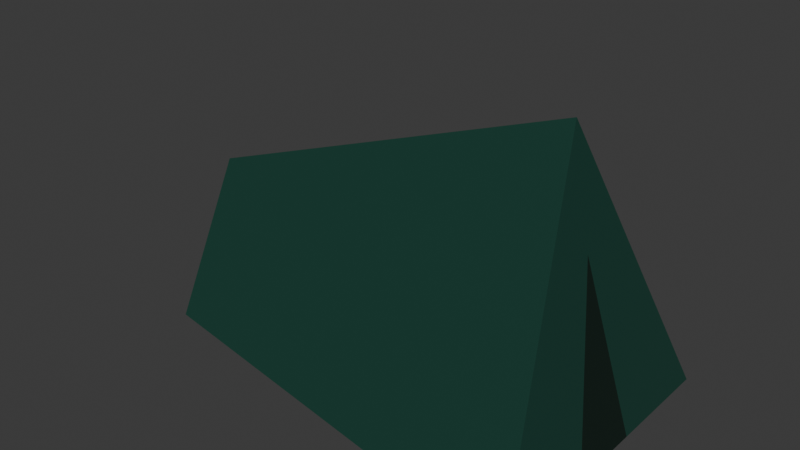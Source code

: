 # Source: campsite.blend  (saved by Blender 4.1.24; exported with 4.5.12 LTS)
import bpy
from mathutils import Matrix  # noqa: F401  (used for matrix-valued properties, if any)

bpy.ops.wm.read_factory_settings(use_empty=True)
scene = bpy.context.scene
scene.name = 'Scene'

# ---- collections
col_collection = bpy.data.collections.new('Collection'); scene.collection.children.link(col_collection)

# ---- materials (node trees are filled in below, after node groups)
mat_tent = bpy.data.materials.new('Tent')
mat_tent.alpha_threshold = 0.0
mat_tent.use_transparent_shadow = False
mat_tent.roughness = 0.5
mat_tent.line_color = (0.0, 0.0, 0.0, 1.0)
mat_door = bpy.data.materials.new('Door')
mat_door.use_transparent_shadow = False
mat_base = bpy.data.materials.new('Base')
mat_base.use_transparent_shadow = False
mat_log = bpy.data.materials.new('Log')
mat_log.use_transparent_shadow = False

# ---- material node trees
mat_tent.use_nodes = True; mat_tent.node_tree.nodes.clear()
_N = mat_tent.node_tree.nodes; _L = mat_tent.node_tree.links
n0 = _N.new('ShaderNodeOutputMaterial'); n0.name = 'Material Output'; n0.location = (300, 300)
n1 = _N.new('ShaderNodeBsdfPrincipled'); n1.name = 'Principled BSDF'; n1.location = (10, 300)
n1.inputs[0].default_value = (0.009537, 0.05412, 0.03838, 1.0)
n1.inputs[3].default_value = 1.45
_L.new(n1.outputs[0], n0.inputs[0])
n0.is_active_output = True
mat_door.use_nodes = True; mat_door.node_tree.nodes.clear()
_N = mat_door.node_tree.nodes; _L = mat_door.node_tree.links
n0 = _N.new('ShaderNodeBsdfPrincipled'); n0.name = 'Principled BSDF'; n0.location = (10, 300)
n0.inputs[0].default_value = (0.003729, 0.01517, 0.009779, 1.0)
n1 = _N.new('ShaderNodeOutputMaterial'); n1.name = 'Material Output'; n1.location = (300, 300)
_L.new(n0.outputs[0], n1.inputs[0])
n1.is_active_output = True
mat_base.use_nodes = True; mat_base.node_tree.nodes.clear()
_N = mat_base.node_tree.nodes; _L = mat_base.node_tree.links
n0 = _N.new('ShaderNodeBsdfPrincipled'); n0.name = 'Principled BSDF'; n0.location = (10, 300)
n0.inputs[0].default_value = (0.02624, 0.02624, 0.02624, 1.0)
n1 = _N.new('ShaderNodeOutputMaterial'); n1.name = 'Material Output'; n1.location = (300, 300)
_L.new(n0.outputs[0], n1.inputs[0])
n1.is_active_output = True
mat_log.use_nodes = True; mat_log.node_tree.nodes.clear()
_N = mat_log.node_tree.nodes; _L = mat_log.node_tree.links
n0 = _N.new('ShaderNodeBsdfPrincipled'); n0.name = 'Principled BSDF'; n0.location = (10, 300)
n0.inputs[0].default_value = (0.05224, 0.01609, 0.003645, 1.0)
n1 = _N.new('ShaderNodeOutputMaterial'); n1.name = 'Material Output'; n1.location = (300, 300)
_L.new(n0.outputs[0], n1.inputs[0])
n1.is_active_output = True

# ---- world
world_world = bpy.data.worlds.new('World'); scene.world = world_world
world_world.use_nodes = True; world_world.node_tree.nodes.clear()
_N = world_world.node_tree.nodes; _L = world_world.node_tree.links
n0 = _N.new('ShaderNodeOutputWorld'); n0.name = 'World Output'; n0.location = (300, 300)
n1 = _N.new('ShaderNodeBackground'); n1.name = 'Background'; n1.location = (10, 300)
n1.inputs[0].default_value = (0.05088, 0.05088, 0.05088, 1.0)
_L.new(n1.outputs[0], n0.inputs[0])
n0.is_active_output = True
world_world.color = (0.05088, 0.05088, 0.05088)
world_world.use_sun_shadow = False
world_world.sun_shadow_jitter_overblur = 0.0

# ---- meshes
me_cube = bpy.data.meshes.new('Cube')
me_cube.from_pydata([(3.264, 0.0, 9.848), (5.0, 5.0, 0.0), (5.0, -5.0, 0.0), (-10.0, 2.5, 0.0), (4.132, 2.5, 4.924), (-10.0, -2.5, 0.0), (-10.0, 0.0, 5.0), (5.0, 0.0, 0.0), (4.132, -2.5, 4.924), (-10.0, 1.25, 2.5), (-10.0, 0.0, 0.0), (-10.0, -1.25, 2.5), (4.566, 3.75, 2.462), (5.0, 1.25, 0.0), (4.566, -3.75, 2.462), (5.0, -1.25, 0.0), (4.457, -0.625, 3.078), (4.457, 0.625, 3.078), (3.915, 0.0, 6.155), (-3.368, 0.0, 7.424), (-2.934, 1.875, 3.712), (-2.5, 3.75, 0.0), (-2.934, -1.875, 3.712), (-2.5, -3.75, 0.0)], [], [(11, 10, 5), (10, 7, 15, 2, 23, 5), (8, 14, 16, 18), (20, 19, 0, 4), (14, 22, 23), (7, 16, 15), (7, 17, 16), (0, 18, 4), (10, 11, 9), (3, 21, 1, 13, 7, 10), (9, 11, 6), (3, 10, 9), (1, 21, 12), (22, 19, 6, 11), (0, 8, 18), (16, 17, 18), (15, 16, 14, 2), (12, 17, 13, 1), (13, 17, 7), (4, 12, 20), (20, 12, 21), (21, 3, 9, 20), (22, 11, 5, 23), (12, 4, 18, 17), (8, 0, 19, 22), (9, 6, 19, 20), (14, 8, 22), (23, 2, 14)])
me_cube.polygons.foreach_set('material_index', [0, 0, 0, 0, 0, 1, 1, 0, 0, 0, 0, 0, 0, 0, 0, 1, 0, 0, 1, 0, 0, 0, 0, 0, 0, 0, 0, 0])
_uv = me_cube.uv_layers.new(name='UVMap')
_uv.uv.foreach_set('vector', [0.5, 0.875, 0.25, 0.625, 0.375, 0.875, 0.25, 0.625, 0.375, 0.625, 0.375, 0.6875, 0.375, 0.75, 0.3125, 0.75, 0.25, 0.75, 0.5, 0.75, 0.4375, 0.75, 0.4375, 0.6875, 0.5, 0.6875, 0.5, 0.4375, 0.625, 0.4375, 0.625, 0.5, 0.5, 0.5, 0.0, 0.0, 0.5, 0.8125, 0.3125, 0.75, 0.375, 0.625, 0.4375, 0.6875, 0.375, 0.6875, 0.375, 0.625, 0.4375, 0.625, 0.4375, 0.6875, 0.625, 0.75, 0.5, 0.6875, 0.5, 0.625, 0.25, 0.625, 0.5, 0.875, 0.5, 0.375, 0.25, 0.5, 0.3125, 0.5, 0.375, 0.5, 0.375, 0.5625, 0.375, 0.625, 0.25, 0.625, 0.5, 0.375, 0.5, 0.875, 0.625, 0.875, 0.25, 0.5, 0.25, 0.625, 0.5, 0.375, 0.375, 0.5, 0.3125, 0.5, 0.0, 0.0, 0.5, 0.8125, 0.625, 0.8125, 0.625, 0.875, 0.5, 0.875, 0.625, 0.75, 0.5, 0.75, 0.5, 0.6875, 0.4375, 0.6875, 0.4375, 0.625, 0.5, 0.6875, 0.375, 0.6875, 0.4375, 0.6875, 0.4375, 0.75, 0.375, 0.75, 0.4375, 0.5625, 0.4375, 0.625, 0.375, 0.5625, 0.375, 0.5, 0.375, 0.5625, 0.4375, 0.625, 0.375, 0.625, 0.5, 0.625, 0.4375, 0.5625, 0.5, 0.4375, 0.5, 0.4375, 0.0, 0.0, 0.3125, 0.5, 0.3125, 0.5, 0.25, 0.5, 0.5, 0.375, 0.5, 0.4375, 0.5, 0.8125, 0.5, 0.875, 0.25, 0.75, 0.3125, 0.75, 0.4375, 0.5625, 0.5, 0.625, 0.5, 0.6875, 0.4375, 0.625, 0.5, 0.75, 0.625, 0.75, 0.625, 0.8125, 0.5, 0.8125, 0.5, 0.375, 0.625, 0.375, 0.625, 0.4375, 0.5, 0.4375, 0.0, 0.0, 0.5, 0.75, 0.5, 0.8125, 0.3125, 0.75, 0.375, 0.75, 0.0, 0.0])
me_cube.materials.append(mat_tent)
me_cube.materials.append(mat_door)
me_cube.use_mirror_y = True
me_cube.use_mirror_vertex_groups = False
me_cube.update()
me_cube_001 = bpy.data.meshes.new('Cube.001')
me_cube_001.from_pydata([(-1.5, -1.5, 0.0), (-1.0, -1.0, 0.5), (-1.5, 1.5, 0.0), (-1.0, 1.0, 0.5), (1.5, -1.5, 0.0), (1.0, -1.0, 0.5), (1.5, 1.5, 0.0), (1.0, 1.0, 0.5)], [], [(0, 1, 3, 2), (2, 3, 7, 6), (6, 7, 5, 4), (4, 5, 1, 0), (2, 6, 4, 0), (7, 3, 1, 5)])
_uv = me_cube_001.uv_layers.new(name='UVMap')
_uv.uv.foreach_set('vector', [0.375, 0.0, 0.625, 0.0, 0.625, 0.25, 0.375, 0.25, 0.375, 0.25, 0.625, 0.25, 0.625, 0.5, 0.375, 0.5, 0.375, 0.5, 0.625, 0.5, 0.625, 0.75, 0.375, 0.75, 0.375, 0.75, 0.625, 0.75, 0.625, 1.0, 0.375, 1.0, 0.125, 0.5, 0.375, 0.5, 0.375, 0.75, 0.125, 0.75, 0.625, 0.5, 0.875, 0.5, 0.875, 0.75, 0.625, 0.75])
me_cube_001.materials.append(mat_base)
me_cube_001.update()
me_cube_002 = bpy.data.meshes.new('Cube.002')
me_cube_002.from_pydata([(-2.073, -1.846, 0.1545), (-2.073, -1.846, 0.8455), (-2.073, -1.154, 0.1545), (-2.073, -1.154, 0.8455), (2.073, -1.846, 0.1545), (2.073, -1.846, 0.8455), (2.073, -1.154, 0.1545), (2.073, -1.154, 0.8455)], [], [(0, 1, 3, 2), (2, 3, 7, 6), (6, 7, 5, 4), (4, 5, 1, 0), (2, 6, 4, 0), (7, 3, 1, 5)])
_uv = me_cube_002.uv_layers.new(name='UVMap')
_uv.uv.foreach_set('vector', [0.375, 0.0, 0.625, 0.0, 0.625, 0.25, 0.375, 0.25, 0.375, 0.25, 0.625, 0.25, 0.625, 0.5, 0.375, 0.5, 0.375, 0.5, 0.625, 0.5, 0.625, 0.75, 0.375, 0.75, 0.375, 0.75, 0.625, 0.75, 0.625, 1.0, 0.375, 1.0, 0.125, 0.5, 0.375, 0.5, 0.375, 0.75, 0.125, 0.75, 0.625, 0.5, 0.875, 0.5, 0.875, 0.75, 0.625, 0.75])
me_cube_002.materials.append(mat_log)
me_cube_002.update()
me_cube_003 = bpy.data.meshes.new('Cube.003')
me_cube_003.from_pydata([(-2.073, -1.846, 0.1545), (-2.073, -1.846, 0.8455), (-2.073, -1.154, 0.1545), (-2.073, -1.154, 0.8455), (2.073, -1.846, 0.1545), (2.073, -1.846, 0.8455), (2.073, -1.154, 0.1545), (2.073, -1.154, 0.8455)], [], [(0, 1, 3, 2), (2, 3, 7, 6), (6, 7, 5, 4), (4, 5, 1, 0), (2, 6, 4, 0), (7, 3, 1, 5)])
_uv = me_cube_003.uv_layers.new(name='UVMap')
_uv.uv.foreach_set('vector', [0.375, 0.0, 0.625, 0.0, 0.625, 0.25, 0.375, 0.25, 0.375, 0.25, 0.625, 0.25, 0.625, 0.5, 0.375, 0.5, 0.375, 0.5, 0.625, 0.5, 0.625, 0.75, 0.375, 0.75, 0.375, 0.75, 0.625, 0.75, 0.625, 1.0, 0.375, 1.0, 0.125, 0.5, 0.375, 0.5, 0.375, 0.75, 0.125, 0.75, 0.625, 0.5, 0.875, 0.5, 0.875, 0.75, 0.625, 0.75])
me_cube_003.materials.append(mat_log)
me_cube_003.update()
me_cube_004 = bpy.data.meshes.new('Cube.004')
me_cube_004.from_pydata([(-2.073, -1.846, 0.1545), (-2.073, -1.846, 0.8455), (-2.073, -1.154, 0.1545), (-2.073, -1.154, 0.8455), (2.073, -1.846, 0.1545), (2.073, -1.846, 0.8455), (2.073, -1.154, 0.1545), (2.073, -1.154, 0.8455)], [], [(0, 1, 3, 2), (2, 3, 7, 6), (6, 7, 5, 4), (4, 5, 1, 0), (2, 6, 4, 0), (7, 3, 1, 5)])
_uv = me_cube_004.uv_layers.new(name='UVMap')
_uv.uv.foreach_set('vector', [0.375, 0.0, 0.625, 0.0, 0.625, 0.25, 0.375, 0.25, 0.375, 0.25, 0.625, 0.25, 0.625, 0.5, 0.375, 0.5, 0.375, 0.5, 0.625, 0.5, 0.625, 0.75, 0.375, 0.75, 0.375, 0.75, 0.625, 0.75, 0.625, 1.0, 0.375, 1.0, 0.125, 0.5, 0.375, 0.5, 0.375, 0.75, 0.125, 0.75, 0.625, 0.5, 0.875, 0.5, 0.875, 0.75, 0.625, 0.75])
me_cube_004.materials.append(mat_log)
me_cube_004.update()
me_cube_005 = bpy.data.meshes.new('Cube.005')
me_cube_005.from_pydata([(-2.073, -1.846, 0.1545), (-2.073, -1.846, 0.8455), (-2.073, -1.154, 0.1545), (-2.073, -1.154, 0.8455), (2.073, -1.846, 0.1545), (2.073, -1.846, 0.8455), (2.073, -1.154, 0.1545), (2.073, -1.154, 0.8455)], [], [(0, 1, 3, 2), (2, 3, 7, 6), (6, 7, 5, 4), (4, 5, 1, 0), (2, 6, 4, 0), (7, 3, 1, 5)])
_uv = me_cube_005.uv_layers.new(name='UVMap')
_uv.uv.foreach_set('vector', [0.375, 0.0, 0.625, 0.0, 0.625, 0.25, 0.375, 0.25, 0.375, 0.25, 0.625, 0.25, 0.625, 0.5, 0.375, 0.5, 0.375, 0.5, 0.625, 0.5, 0.625, 0.75, 0.375, 0.75, 0.375, 0.75, 0.625, 0.75, 0.625, 1.0, 0.375, 1.0, 0.125, 0.5, 0.375, 0.5, 0.375, 0.75, 0.125, 0.75, 0.625, 0.5, 0.875, 0.5, 0.875, 0.75, 0.625, 0.75])
me_cube_005.materials.append(mat_log)
me_cube_005.update()

# ---- objects
ob_tent = bpy.data.objects.new('Tent', me_cube)
ob_base = bpy.data.objects.new('Base', me_cube_001)
ob_log1 = bpy.data.objects.new('Log1', me_cube_002)
ob_campfire = bpy.data.objects.new('Campfire', None)
ob_log2 = bpy.data.objects.new('Log2', me_cube_003)
ob_log3 = bpy.data.objects.new('Log3', me_cube_004)
ob_log4 = bpy.data.objects.new('Log4', me_cube_005)

# ---- transforms, parenting, visibility, modifiers, constraints
ob_tent.location = (0.0, 0.0, 0.0)
ob_tent.lock_rotations_4d = False
ob_tent.empty_display_type = 'ARROWS'
ob_tent.lineart.crease_threshold = 0.0
ob_tent.use_mesh_mirror_y = True
ob_base.parent = ob_campfire
ob_base.location = (0.0, 0.0, 0.0)
ob_log1.parent = ob_campfire
ob_log1.location = (0.0, 0.0, -0.15)
ob_campfire.location = (0.0, 0.0, 0.0)
ob_campfire.scale = (0.5, 0.5, 0.5)
ob_log2.parent = ob_campfire
ob_log2.location = (0.0, 0.0, -0.15)
ob_log2.rotation_euler = (0.0, -0.0, 1.571)
ob_log3.parent = ob_campfire
ob_log3.location = (0.0, 0.0, -0.15)
ob_log3.rotation_euler = (0.0, -0.0, 3.142)
ob_log4.parent = ob_campfire
ob_log4.location = (0.0, 0.0, -0.15)
ob_log4.rotation_euler = (0.0, -0.0, 4.712)

# ---- collection membership
col_collection.objects.link(ob_tent)
col_collection.objects.link(ob_base)
col_collection.objects.link(ob_log1)
col_collection.objects.link(ob_campfire)
col_collection.objects.link(ob_log2)
col_collection.objects.link(ob_log3)
col_collection.objects.link(ob_log4)

# ---- scene / render settings (as saved in the file)
scene.frame_start = 1; scene.frame_end = 250; scene.frame_set(1)
scene.render.engine = 'BLENDER_EEVEE_NEXT'
scene.cycles.sampling_pattern = 'TABULATED_SOBOL'
scene.eevee.ray_tracing_options.trace_max_roughness = 0.0
bpy.context.view_layer.update()

# ---- added for rendering (the .blend has no active camera and no usable light): camera, sun
cam_auto = bpy.data.cameras.new('AutoCamera')
cam_auto.lens = 50.0
cam_auto.sensor_width = 36.0
cam_auto.clip_end = 1000.0
ob_auto_camera = bpy.data.objects.new('AutoCamera', cam_auto)
scene.collection.objects.link(ob_auto_camera)
ob_auto_camera.location = (16.5062, -22.8075, 20.129)
ob_auto_camera.rotation_euler = (1.09748, -7.21219e-08, 0.694738)
scene.camera = ob_auto_camera
light_auto_sun = bpy.data.lights.new('AutoSun', 'SUN')
light_auto_sun.energy = 3.0
light_auto_sun.angle = 0.0523599
ob_auto_sun = bpy.data.objects.new('AutoSun', light_auto_sun)
scene.collection.objects.link(ob_auto_sun)
ob_auto_sun.rotation_euler = (0.872665, 0.174533, 0.523599)
bpy.context.view_layer.update()
